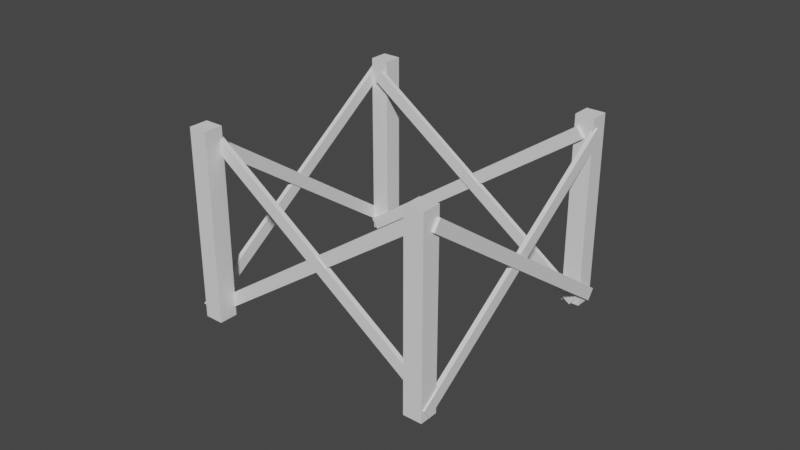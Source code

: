 # Source: modulo_torre_.blend  (saved by Blender 2.82.7; exported with 4.5.12 LTS)
import bpy
from mathutils import Matrix  # noqa: F401  (used for matrix-valued properties, if any)

bpy.ops.wm.read_factory_settings(use_empty=True)
scene = bpy.context.scene
scene.name = 'Scene'

# ---- collections
col_collection = bpy.data.collections.new('Collection'); scene.collection.children.link(col_collection)

# ---- world
world_world = bpy.data.worlds.new('World'); scene.world = world_world
world_world.use_nodes = True; world_world.node_tree.nodes.clear()
_N = world_world.node_tree.nodes; _L = world_world.node_tree.links
n0 = _N.new('ShaderNodeOutputWorld'); n0.name = 'World Output'; n0.location = (300, 300)
n1 = _N.new('ShaderNodeBackground'); n1.name = 'Background'; n1.location = (10, 300)
n1.inputs[0].default_value = (0.05088, 0.05088, 0.05088, 1.0)
_L.new(n1.outputs[0], n0.inputs[0])
n0.is_active_output = True
world_world.color = (0.05088, 0.05088, 0.05088)
world_world.use_sun_shadow = False
world_world.sun_shadow_jitter_overblur = 0.0

# ---- meshes
me_cube = bpy.data.meshes.new('Cube')
me_cube.from_pydata([(1.0, 1.0, 3.0), (1.0, 1.0, -1.0), (1.0, -1.0, 3.0), (1.0, -1.0, -1.0), (-1.0, 1.0, 3.0), (-1.0, 1.0, -1.0), (-1.0, -1.0, 3.0), (-1.0, -1.0, -1.0), (1.0, -24.0, 3.0), (1.0, -24.0, -1.0), (1.0, -26.0, 3.0), (1.0, -26.0, -1.0), (-1.0, -24.0, 3.0), (-1.0, -24.0, -1.0), (-1.0, -26.0, 3.0), (-1.0, -26.0, -1.0), (-24.0, -24.0, 3.0), (-24.0, -24.0, -1.0), (-24.0, -26.0, 3.0), (-24.0, -26.0, -1.0), (-26.0, -24.0, 3.0), (-26.0, -24.0, -1.0), (-26.0, -26.0, 3.0), (-26.0, -26.0, -1.0), (-24.0, 1.0, 3.0), (-24.0, 1.0, -1.0), (-24.0, -1.0, 3.0), (-24.0, -1.0, -1.0), (-26.0, 1.0, 3.0), (-26.0, 1.0, -1.0), (-26.0, -1.0, 3.0), (-26.0, -1.0, -1.0)], [], [(0, 4, 6, 2), (3, 2, 6, 7), (7, 6, 4, 5), (5, 1, 3, 7), (1, 0, 2, 3), (5, 4, 0, 1), (8, 12, 14, 10), (11, 10, 14, 15), (15, 14, 12, 13), (13, 9, 11, 15), (9, 8, 10, 11), (13, 12, 8, 9), (16, 20, 22, 18), (19, 18, 22, 23), (23, 22, 20, 21), (21, 17, 19, 23), (17, 16, 18, 19), (21, 20, 16, 17), (24, 28, 30, 26), (27, 26, 30, 31), (31, 30, 28, 29), (29, 25, 27, 31), (25, 24, 26, 27), (29, 28, 24, 25)])
_uv = me_cube.uv_layers.new(name='UVMap')
_uv.uv.foreach_set('vector', [0.625, 0.5, 0.875, 0.5, 0.875, 0.75, 0.625, 0.75, 0.375, 0.75, 0.625, 0.75, 0.625, 1.0, 0.375, 1.0, 0.375, 0.0, 0.625, 0.0, 0.625, 0.25, 0.375, 0.25, 0.125, 0.5, 0.375, 0.5, 0.375, 0.75, 0.125, 0.75, 0.375, 0.5, 0.625, 0.5, 0.625, 0.75, 0.375, 0.75, 0.375, 0.25, 0.625, 0.25, 0.625, 0.5, 0.375, 0.5, 0.625, 0.5, 0.875, 0.5, 0.875, 0.75, 0.625, 0.75, 0.375, 0.75, 0.625, 0.75, 0.625, 1.0, 0.375, 1.0, 0.375, 0.0, 0.625, 0.0, 0.625, 0.25, 0.375, 0.25, 0.125, 0.5, 0.375, 0.5, 0.375, 0.75, 0.125, 0.75, 0.375, 0.5, 0.625, 0.5, 0.625, 0.75, 0.375, 0.75, 0.375, 0.25, 0.625, 0.25, 0.625, 0.5, 0.375, 0.5, 0.625, 0.5, 0.875, 0.5, 0.875, 0.75, 0.625, 0.75, 0.375, 0.75, 0.625, 0.75, 0.625, 1.0, 0.375, 1.0, 0.375, 0.0, 0.625, 0.0, 0.625, 0.25, 0.375, 0.25, 0.125, 0.5, 0.375, 0.5, 0.375, 0.75, 0.125, 0.75, 0.375, 0.5, 0.625, 0.5, 0.625, 0.75, 0.375, 0.75, 0.375, 0.25, 0.625, 0.25, 0.625, 0.5, 0.375, 0.5, 0.625, 0.5, 0.875, 0.5, 0.875, 0.75, 0.625, 0.75, 0.375, 0.75, 0.625, 0.75, 0.625, 1.0, 0.375, 1.0, 0.375, 0.0, 0.625, 0.0, 0.625, 0.25, 0.375, 0.25, 0.125, 0.5, 0.375, 0.5, 0.375, 0.75, 0.125, 0.75, 0.375, 0.5, 0.625, 0.5, 0.625, 0.75, 0.375, 0.75, 0.375, 0.25, 0.625, 0.25, 0.625, 0.5, 0.375, 0.5])
me_cube.materials.append(None)
me_cube.use_remesh_preserve_volume = False
me_cube.use_remesh_preserve_attributes = False
me_cube.use_mirror_vertex_groups = False
me_cube.update()
me_cube_003 = bpy.data.meshes.new('Cube.003')
me_cube_003.from_pydata([(1.0, 1.0, -1.0), (1.0, -1.0, -1.0), (-1.0, 1.0, -1.0), (-1.0, -1.0, -1.0), (1.0, -1.0, 5.186), (-1.0, -1.0, 5.186), (1.0, 1.0, 5.186), (-1.0, 1.0, 5.186), (-20.81, 0.2893, 3.059), (-20.39, 0.2893, 2.98), (-22.15, -2.84, 2.936), (-21.73, -2.84, 2.858), (1.915, -105.8, 5.016), (0.5728, -108.9, 4.893), (1.494, -105.8, 5.094), (0.1523, -108.9, 4.971), (-20.53, -112.5, 3.005), (-20.95, -112.5, 3.084), (-21.87, -109.4, 2.883), (-22.29, -109.4, 2.961), (1.36, -6.397, 5.119), (0.01809, -3.267, 4.996), (1.781, -6.397, 5.041), (0.4386, -3.267, 4.918), (-0.8156, 0.2893, -0.6622), (-0.3951, 0.2893, -0.7404), (-2.158, -2.84, -0.7846), (-1.737, -2.84, -0.8628), (21.91, -105.8, 1.295), (20.57, -108.9, 1.172), (21.49, -105.8, 1.373), (20.15, -108.9, 1.25), (-0.5293, -112.5, -0.7154), (-0.9498, -112.5, -0.6372), (-1.871, -109.4, -0.8379), (-2.292, -109.4, -0.7596), (21.36, -6.397, 1.398), (20.02, -3.267, 1.275), (21.78, -6.397, 1.32), (20.44, -3.267, 1.197), (-22.71, -0.3616, 3.412), (-22.71, 1.638, 3.412), (-23.4, -0.3616, 3.167), (-23.4, 1.638, 3.167), (21.9, 1.638, 1.297), (21.22, 1.638, 1.052), (21.9, -0.3616, 1.297), (21.22, -0.3616, 1.052), (-22.71, -114.0, 3.412), (-22.71, -112.0, 3.412), (-23.4, -114.0, 3.167), (-23.4, -112.0, 3.167), (21.9, -112.0, 1.297), (21.22, -112.0, 1.052), (21.9, -114.0, 1.297), (21.22, -114.0, 1.052), (1.0, -112.7, -1.0), (1.0, -114.7, -1.0), (-1.0, -112.7, -1.0), (-1.0, -114.7, -1.0), (1.0, -114.7, 5.186), (-1.0, -114.7, 5.186), (1.0, -112.7, 5.186), (-1.0, -112.7, 5.186)], [], [(0, 6, 4, 1), (2, 7, 6, 0), (2, 0, 1, 3), (3, 5, 7, 2), (6, 7, 5, 4), (1, 4, 5, 3), (8, 14, 12, 9), (10, 15, 14, 8), (10, 8, 9, 11), (11, 13, 15, 10), (14, 15, 13, 12), (9, 12, 13, 11), (16, 22, 20, 17), (18, 23, 22, 16), (18, 16, 17, 19), (19, 21, 23, 18), (22, 23, 21, 20), (17, 20, 21, 19), (24, 30, 28, 25), (26, 31, 30, 24), (26, 24, 25, 27), (27, 29, 31, 26), (30, 31, 29, 28), (25, 28, 29, 27), (32, 38, 36, 33), (34, 39, 38, 32), (34, 32, 33, 35), (35, 37, 39, 34), (38, 39, 37, 36), (33, 36, 37, 35), (40, 46, 44, 41), (42, 47, 46, 40), (42, 40, 41, 43), (43, 45, 47, 42), (46, 47, 45, 44), (41, 44, 45, 43), (48, 54, 52, 49), (50, 55, 54, 48), (50, 48, 49, 51), (51, 53, 55, 50), (54, 55, 53, 52), (49, 52, 53, 51), (56, 62, 60, 57), (58, 63, 62, 56), (58, 56, 57, 59), (59, 61, 63, 58), (62, 63, 61, 60), (57, 60, 61, 59)])
_uv = me_cube_003.uv_layers.new(name='UVMap')
_uv.uv.foreach_set('vector', [0.375, 0.5, 0.625, 0.5, 0.625, 0.75, 0.375, 0.75, 0.375, 0.25, 0.625, 0.25, 0.625, 0.5, 0.375, 0.5, 0.125, 0.5, 0.375, 0.5, 0.375, 0.75, 0.125, 0.75, 0.375, 0.0, 0.625, 0.0, 0.625, 0.25, 0.375, 0.25, 0.625, 0.5, 0.875, 0.5, 0.875, 0.75, 0.625, 0.75, 0.375, 0.75, 0.625, 0.75, 0.625, 1.0, 0.375, 1.0, 0.375, 0.5, 0.625, 0.5, 0.625, 0.75, 0.375, 0.75, 0.375, 0.25, 0.625, 0.25, 0.625, 0.5, 0.375, 0.5, 0.125, 0.5, 0.375, 0.5, 0.375, 0.75, 0.125, 0.75, 0.375, 0.0, 0.625, 0.0, 0.625, 0.25, 0.375, 0.25, 0.625, 0.5, 0.875, 0.5, 0.875, 0.75, 0.625, 0.75, 0.375, 0.75, 0.625, 0.75, 0.625, 1.0, 0.375, 1.0, 0.375, 0.5, 0.625, 0.5, 0.625, 0.75, 0.375, 0.75, 0.375, 0.25, 0.625, 0.25, 0.625, 0.5, 0.375, 0.5, 0.125, 0.5, 0.375, 0.5, 0.375, 0.75, 0.125, 0.75, 0.375, 0.0, 0.625, 0.0, 0.625, 0.25, 0.375, 0.25, 0.625, 0.5, 0.875, 0.5, 0.875, 0.75, 0.625, 0.75, 0.375, 0.75, 0.625, 0.75, 0.625, 1.0, 0.375, 1.0, 0.375, 0.5, 0.625, 0.5, 0.625, 0.75, 0.375, 0.75, 0.375, 0.25, 0.625, 0.25, 0.625, 0.5, 0.375, 0.5, 0.125, 0.5, 0.375, 0.5, 0.375, 0.75, 0.125, 0.75, 0.375, 0.0, 0.625, 0.0, 0.625, 0.25, 0.375, 0.25, 0.625, 0.5, 0.875, 0.5, 0.875, 0.75, 0.625, 0.75, 0.375, 0.75, 0.625, 0.75, 0.625, 1.0, 0.375, 1.0, 0.375, 0.5, 0.625, 0.5, 0.625, 0.75, 0.375, 0.75, 0.375, 0.25, 0.625, 0.25, 0.625, 0.5, 0.375, 0.5, 0.125, 0.5, 0.375, 0.5, 0.375, 0.75, 0.125, 0.75, 0.375, 0.0, 0.625, 0.0, 0.625, 0.25, 0.375, 0.25, 0.625, 0.5, 0.875, 0.5, 0.875, 0.75, 0.625, 0.75, 0.375, 0.75, 0.625, 0.75, 0.625, 1.0, 0.375, 1.0, 0.375, 0.5, 0.625, 0.5, 0.625, 0.75, 0.375, 0.75, 0.375, 0.25, 0.625, 0.25, 0.625, 0.5, 0.375, 0.5, 0.125, 0.5, 0.375, 0.5, 0.375, 0.75, 0.125, 0.75, 0.375, 0.0, 0.625, 0.0, 0.625, 0.25, 0.375, 0.25, 0.625, 0.5, 0.875, 0.5, 0.875, 0.75, 0.625, 0.75, 0.375, 0.75, 0.625, 0.75, 0.625, 1.0, 0.375, 1.0, 0.375, 0.5, 0.625, 0.5, 0.625, 0.75, 0.375, 0.75, 0.375, 0.25, 0.625, 0.25, 0.625, 0.5, 0.375, 0.5, 0.125, 0.5, 0.375, 0.5, 0.375, 0.75, 0.125, 0.75, 0.375, 0.0, 0.625, 0.0, 0.625, 0.25, 0.375, 0.25, 0.625, 0.5, 0.875, 0.5, 0.875, 0.75, 0.625, 0.75, 0.375, 0.75, 0.625, 0.75, 0.625, 1.0, 0.375, 1.0, 0.375, 0.5, 0.625, 0.5, 0.625, 0.75, 0.375, 0.75, 0.375, 0.25, 0.625, 0.25, 0.625, 0.5, 0.375, 0.5, 0.125, 0.5, 0.375, 0.5, 0.375, 0.75, 0.125, 0.75, 0.375, 0.0, 0.625, 0.0, 0.625, 0.25, 0.375, 0.25, 0.625, 0.5, 0.875, 0.5, 0.875, 0.75, 0.625, 0.75, 0.375, 0.75, 0.625, 0.75, 0.625, 1.0, 0.375, 1.0])
me_cube_003.materials.append(None)
me_cube_003.use_remesh_preserve_volume = False
me_cube_003.use_remesh_preserve_attributes = False
me_cube_003.use_mirror_vertex_groups = False
me_cube_003.update()

# ---- objects
ob_cube_004 = bpy.data.objects.new('Cube.004', me_cube)
ob_cube_011 = bpy.data.objects.new('Cube.011', me_cube_003)

# ---- transforms, parenting, visibility, modifiers, constraints
ob_cube_004.location = (2.486, 2.588, 0.0)
ob_cube_004.scale = (0.2, 0.2, 1.0)
ob_cube_004.lock_rotations_4d = False
ob_cube_004.empty_display_type = 'ARROWS'
ob_cube_004.lineart.crease_threshold = 0.0
ob_cube_011.location = (2.674, -1.691, -0.2893)
ob_cube_011.rotation_euler = (0.0, -0.9599, 4.712)
ob_cube_011.scale = (0.1303, 0.04776, 1.0)
ob_cube_011.lock_rotations_4d = False
ob_cube_011.empty_display_type = 'ARROWS'
ob_cube_011.lineart.crease_threshold = 0.0

# ---- collection membership
col_collection.objects.link(ob_cube_004)
col_collection.objects.link(ob_cube_011)

# ---- scene / render settings (as saved in the file)
scene.frame_start = 1; scene.frame_end = 250; scene.frame_set(1)
scene.render.engine = 'BLENDER_EEVEE_NEXT'
scene.cycles.use_denoising = False
scene.cycles.samples = 128
scene.cycles.sampling_pattern = 'TABULATED_SOBOL'
scene.cycles.use_adaptive_sampling = False
scene.cycles.use_light_tree = False
scene.view_settings.view_transform = 'Filmic'
bpy.context.view_layer.update()

# ---- added for rendering (the .blend has no active camera and no usable light): camera, sun
cam_auto = bpy.data.cameras.new('AutoCamera')
cam_auto.lens = 50.0
cam_auto.sensor_width = 36.0
cam_auto.clip_end = 1000.0
ob_auto_camera = bpy.data.objects.new('AutoCamera', cam_auto)
scene.collection.objects.link(ob_auto_camera)
ob_auto_camera.location = (12.1299, -14.5077, 10.5561)
ob_auto_camera.rotation_euler = (1.09748, -7.21219e-08, 0.694738)
scene.camera = ob_auto_camera
light_auto_sun = bpy.data.lights.new('AutoSun', 'SUN')
light_auto_sun.energy = 3.0
light_auto_sun.angle = 0.0523599
ob_auto_sun = bpy.data.objects.new('AutoSun', light_auto_sun)
scene.collection.objects.link(ob_auto_sun)
ob_auto_sun.rotation_euler = (0.872665, 0.174533, 0.523599)
bpy.context.view_layer.update()

